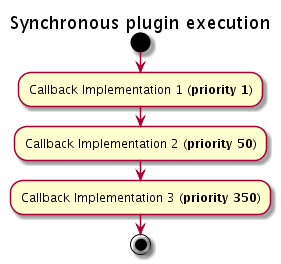

The diagram above was rendered by PlantUML. Its source (embedded in the PNG):
@startuml

title Synchronous plugin execution
start

    :Callback Implementation 1 (<b>priority 1</b>);
    :Callback Implementation 2 (<b>priority 50</b>);
    :Callback Implementation 3 (<b>priority 350</b>);

stop


@enduml